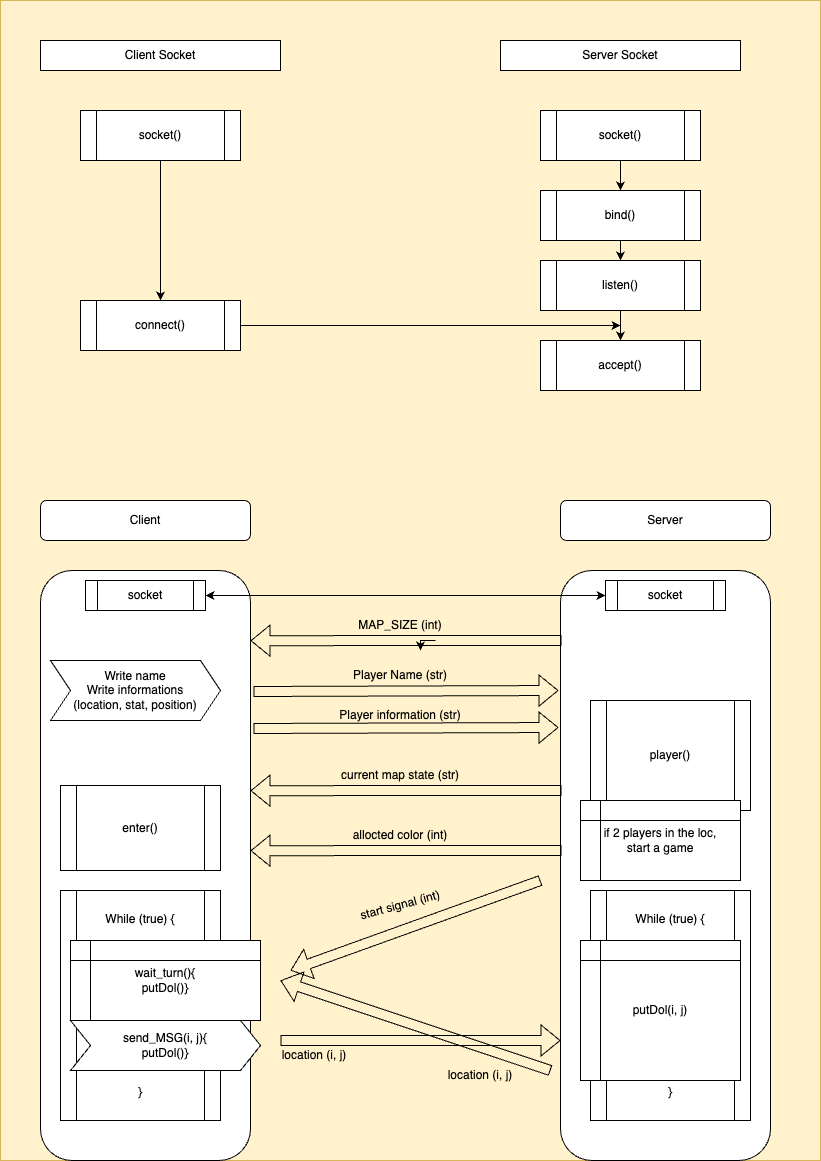

The diagram above was exported from draw.io. Its source (the exported page's mxGraphModel, read from the mxfile embedded in the PNG):
<mxGraphModel dx="954" dy="504" grid="1" gridSize="10" guides="1" tooltips="1" connect="1" arrows="1" fold="1" page="1" pageScale="1" pageWidth="827" pageHeight="1169" math="0" shadow="0">
  <root>
    <mxCell id="0" />
    <mxCell id="1" parent="0" />
    <mxCell id="T9PWNtMbzBKfO4NkCP0T-62" value="" style="rounded=0;whiteSpace=wrap;html=1;fillColor=#fff2cc;strokeColor=#d6b656;" vertex="1" parent="1">
      <mxGeometry width="820" height="1160" as="geometry" />
    </mxCell>
    <mxCell id="T9PWNtMbzBKfO4NkCP0T-24" value="" style="rounded=1;whiteSpace=wrap;html=1;" vertex="1" parent="1">
      <mxGeometry x="40" y="570" width="210" height="590" as="geometry" />
    </mxCell>
    <mxCell id="T9PWNtMbzBKfO4NkCP0T-25" value="" style="rounded=1;whiteSpace=wrap;html=1;" vertex="1" parent="1">
      <mxGeometry x="560" y="570" width="210" height="590" as="geometry" />
    </mxCell>
    <mxCell id="T9PWNtMbzBKfO4NkCP0T-2" value="Client Socket" style="rounded=0;whiteSpace=wrap;html=1;" vertex="1" parent="1">
      <mxGeometry x="40" y="40" width="240" height="30" as="geometry" />
    </mxCell>
    <mxCell id="T9PWNtMbzBKfO4NkCP0T-3" value="Server Socket" style="rounded=0;whiteSpace=wrap;html=1;" vertex="1" parent="1">
      <mxGeometry x="500" y="40" width="240" height="30" as="geometry" />
    </mxCell>
    <mxCell id="T9PWNtMbzBKfO4NkCP0T-12" style="edgeStyle=orthogonalEdgeStyle;rounded=0;orthogonalLoop=1;jettySize=auto;html=1;exitX=0.5;exitY=1;exitDx=0;exitDy=0;entryX=0.5;entryY=0;entryDx=0;entryDy=0;" edge="1" parent="1" source="T9PWNtMbzBKfO4NkCP0T-4" target="T9PWNtMbzBKfO4NkCP0T-8">
      <mxGeometry relative="1" as="geometry" />
    </mxCell>
    <mxCell id="T9PWNtMbzBKfO4NkCP0T-4" value="socket()" style="shape=process;whiteSpace=wrap;html=1;backgroundOutline=1;" vertex="1" parent="1">
      <mxGeometry x="80" y="110" width="160" height="50" as="geometry" />
    </mxCell>
    <mxCell id="T9PWNtMbzBKfO4NkCP0T-13" style="edgeStyle=orthogonalEdgeStyle;rounded=0;orthogonalLoop=1;jettySize=auto;html=1;exitX=0.5;exitY=1;exitDx=0;exitDy=0;entryX=0.5;entryY=0;entryDx=0;entryDy=0;" edge="1" parent="1" source="T9PWNtMbzBKfO4NkCP0T-6" target="T9PWNtMbzBKfO4NkCP0T-9">
      <mxGeometry relative="1" as="geometry" />
    </mxCell>
    <mxCell id="T9PWNtMbzBKfO4NkCP0T-6" value="socket()" style="shape=process;whiteSpace=wrap;html=1;backgroundOutline=1;" vertex="1" parent="1">
      <mxGeometry x="540" y="110" width="160" height="50" as="geometry" />
    </mxCell>
    <mxCell id="T9PWNtMbzBKfO4NkCP0T-7" value="accept()" style="shape=process;whiteSpace=wrap;html=1;backgroundOutline=1;" vertex="1" parent="1">
      <mxGeometry x="540" y="340" width="160" height="50" as="geometry" />
    </mxCell>
    <mxCell id="T9PWNtMbzBKfO4NkCP0T-16" style="edgeStyle=orthogonalEdgeStyle;rounded=0;orthogonalLoop=1;jettySize=auto;html=1;exitX=1;exitY=0.5;exitDx=0;exitDy=0;" edge="1" parent="1" source="T9PWNtMbzBKfO4NkCP0T-8">
      <mxGeometry relative="1" as="geometry">
        <mxPoint x="620" y="325" as="targetPoint" />
      </mxGeometry>
    </mxCell>
    <mxCell id="T9PWNtMbzBKfO4NkCP0T-8" value="connect()" style="shape=process;whiteSpace=wrap;html=1;backgroundOutline=1;" vertex="1" parent="1">
      <mxGeometry x="80" y="300" width="160" height="50" as="geometry" />
    </mxCell>
    <mxCell id="T9PWNtMbzBKfO4NkCP0T-14" style="edgeStyle=orthogonalEdgeStyle;rounded=0;orthogonalLoop=1;jettySize=auto;html=1;exitX=0.5;exitY=1;exitDx=0;exitDy=0;entryX=0.5;entryY=0;entryDx=0;entryDy=0;" edge="1" parent="1" source="T9PWNtMbzBKfO4NkCP0T-9" target="T9PWNtMbzBKfO4NkCP0T-10">
      <mxGeometry relative="1" as="geometry" />
    </mxCell>
    <mxCell id="T9PWNtMbzBKfO4NkCP0T-9" value="bind()" style="shape=process;whiteSpace=wrap;html=1;backgroundOutline=1;" vertex="1" parent="1">
      <mxGeometry x="540" y="190" width="160" height="50" as="geometry" />
    </mxCell>
    <mxCell id="T9PWNtMbzBKfO4NkCP0T-15" style="edgeStyle=orthogonalEdgeStyle;rounded=0;orthogonalLoop=1;jettySize=auto;html=1;exitX=0.5;exitY=1;exitDx=0;exitDy=0;entryX=0.5;entryY=0;entryDx=0;entryDy=0;" edge="1" parent="1" source="T9PWNtMbzBKfO4NkCP0T-10" target="T9PWNtMbzBKfO4NkCP0T-7">
      <mxGeometry relative="1" as="geometry" />
    </mxCell>
    <mxCell id="T9PWNtMbzBKfO4NkCP0T-10" value="listen()" style="shape=process;whiteSpace=wrap;html=1;backgroundOutline=1;" vertex="1" parent="1">
      <mxGeometry x="540" y="260" width="160" height="50" as="geometry" />
    </mxCell>
    <mxCell id="T9PWNtMbzBKfO4NkCP0T-17" value="Client" style="rounded=1;whiteSpace=wrap;html=1;" vertex="1" parent="1">
      <mxGeometry x="40" y="500" width="210" height="40" as="geometry" />
    </mxCell>
    <mxCell id="T9PWNtMbzBKfO4NkCP0T-18" value="Server" style="rounded=1;whiteSpace=wrap;html=1;" vertex="1" parent="1">
      <mxGeometry x="560" y="500" width="210" height="40" as="geometry" />
    </mxCell>
    <mxCell id="T9PWNtMbzBKfO4NkCP0T-19" value="socket" style="shape=process;whiteSpace=wrap;html=1;backgroundOutline=1;" vertex="1" parent="1">
      <mxGeometry x="85" y="580" width="120" height="30" as="geometry" />
    </mxCell>
    <mxCell id="T9PWNtMbzBKfO4NkCP0T-21" value="socket" style="shape=process;whiteSpace=wrap;html=1;backgroundOutline=1;" vertex="1" parent="1">
      <mxGeometry x="605" y="580" width="120" height="30" as="geometry" />
    </mxCell>
    <mxCell id="T9PWNtMbzBKfO4NkCP0T-22" value="" style="endArrow=classic;startArrow=classic;html=1;rounded=0;exitX=1;exitY=0.5;exitDx=0;exitDy=0;entryX=0;entryY=0.5;entryDx=0;entryDy=0;" edge="1" parent="1" source="T9PWNtMbzBKfO4NkCP0T-19" target="T9PWNtMbzBKfO4NkCP0T-21">
      <mxGeometry width="50" height="50" relative="1" as="geometry">
        <mxPoint x="390" y="690" as="sourcePoint" />
        <mxPoint x="440" y="640" as="targetPoint" />
      </mxGeometry>
    </mxCell>
    <mxCell id="T9PWNtMbzBKfO4NkCP0T-26" value="" style="shape=flexArrow;endArrow=classic;html=1;rounded=0;exitX=0.005;exitY=0.221;exitDx=0;exitDy=0;entryX=1;entryY=0.228;entryDx=0;entryDy=0;entryPerimeter=0;exitPerimeter=0;" edge="1" parent="1">
      <mxGeometry width="50" height="50" relative="1" as="geometry">
        <mxPoint x="561.05" y="639.9999999999999" as="sourcePoint" />
        <mxPoint x="250" y="640.17" as="targetPoint" />
      </mxGeometry>
    </mxCell>
    <mxCell id="T9PWNtMbzBKfO4NkCP0T-29" style="edgeStyle=orthogonalEdgeStyle;rounded=0;orthogonalLoop=1;jettySize=auto;html=1;exitX=0.75;exitY=1;exitDx=0;exitDy=0;" edge="1" parent="1" source="T9PWNtMbzBKfO4NkCP0T-27">
      <mxGeometry relative="1" as="geometry">
        <mxPoint x="420" y="650" as="targetPoint" />
      </mxGeometry>
    </mxCell>
    <mxCell id="T9PWNtMbzBKfO4NkCP0T-27" value="MAP_SIZE (int)" style="text;html=1;strokeColor=none;fillColor=none;align=center;verticalAlign=middle;whiteSpace=wrap;rounded=0;" vertex="1" parent="1">
      <mxGeometry x="330" y="610" width="140" height="30" as="geometry" />
    </mxCell>
    <mxCell id="T9PWNtMbzBKfO4NkCP0T-30" value="Player Name (str)" style="text;html=1;strokeColor=none;fillColor=none;align=center;verticalAlign=middle;whiteSpace=wrap;rounded=0;" vertex="1" parent="1">
      <mxGeometry x="330" y="660" width="140" height="30" as="geometry" />
    </mxCell>
    <mxCell id="T9PWNtMbzBKfO4NkCP0T-31" value="Player information (str)" style="text;html=1;strokeColor=none;fillColor=none;align=center;verticalAlign=middle;whiteSpace=wrap;rounded=0;" vertex="1" parent="1">
      <mxGeometry x="300" y="700" width="200" height="30" as="geometry" />
    </mxCell>
    <mxCell id="T9PWNtMbzBKfO4NkCP0T-32" value="" style="shape=flexArrow;endArrow=classic;html=1;rounded=0;exitX=1.014;exitY=0.346;exitDx=0;exitDy=0;exitPerimeter=0;entryX=-0.01;entryY=0.333;entryDx=0;entryDy=0;entryPerimeter=0;" edge="1" parent="1">
      <mxGeometry width="50" height="50" relative="1" as="geometry">
        <mxPoint x="253" y="728" as="sourcePoint" />
        <mxPoint x="558" y="727" as="targetPoint" />
      </mxGeometry>
    </mxCell>
    <mxCell id="T9PWNtMbzBKfO4NkCP0T-33" value="Write name&lt;br&gt;Write informations&lt;br&gt;(location, stat, position)" style="shape=step;perimeter=stepPerimeter;whiteSpace=wrap;html=1;fixedSize=1;" vertex="1" parent="1">
      <mxGeometry x="50" y="660" width="170" height="60" as="geometry" />
    </mxCell>
    <mxCell id="T9PWNtMbzBKfO4NkCP0T-34" value="player()" style="shape=process;whiteSpace=wrap;html=1;backgroundOutline=1;" vertex="1" parent="1">
      <mxGeometry x="590" y="700" width="160" height="110" as="geometry" />
    </mxCell>
    <mxCell id="T9PWNtMbzBKfO4NkCP0T-35" value="" style="shape=flexArrow;endArrow=classic;html=1;rounded=0;exitX=0.005;exitY=0.221;exitDx=0;exitDy=0;entryX=1;entryY=0.228;entryDx=0;entryDy=0;entryPerimeter=0;exitPerimeter=0;" edge="1" parent="1">
      <mxGeometry width="50" height="50" relative="1" as="geometry">
        <mxPoint x="561.05" y="789.9999999999999" as="sourcePoint" />
        <mxPoint x="250" y="790.17" as="targetPoint" />
      </mxGeometry>
    </mxCell>
    <mxCell id="T9PWNtMbzBKfO4NkCP0T-36" value="current map state (str)" style="text;html=1;strokeColor=none;fillColor=none;align=center;verticalAlign=middle;whiteSpace=wrap;rounded=0;" vertex="1" parent="1">
      <mxGeometry x="300" y="760" width="200" height="30" as="geometry" />
    </mxCell>
    <mxCell id="T9PWNtMbzBKfO4NkCP0T-38" value="" style="shape=flexArrow;endArrow=classic;html=1;rounded=0;exitX=1.014;exitY=0.346;exitDx=0;exitDy=0;exitPerimeter=0;entryX=-0.01;entryY=0.333;entryDx=0;entryDy=0;entryPerimeter=0;" edge="1" parent="1">
      <mxGeometry width="50" height="50" relative="1" as="geometry">
        <mxPoint x="253" y="691" as="sourcePoint" />
        <mxPoint x="558" y="690" as="targetPoint" />
      </mxGeometry>
    </mxCell>
    <mxCell id="T9PWNtMbzBKfO4NkCP0T-39" value="if 2 players in the loc,&lt;br&gt;start a game" style="shape=internalStorage;whiteSpace=wrap;html=1;backgroundOutline=1;" vertex="1" parent="1">
      <mxGeometry x="580" y="800" width="160" height="80" as="geometry" />
    </mxCell>
    <mxCell id="T9PWNtMbzBKfO4NkCP0T-41" value="allocted color (int)" style="text;html=1;strokeColor=none;fillColor=none;align=center;verticalAlign=middle;whiteSpace=wrap;rounded=0;" vertex="1" parent="1">
      <mxGeometry x="300" y="820" width="200" height="30" as="geometry" />
    </mxCell>
    <mxCell id="T9PWNtMbzBKfO4NkCP0T-42" value="" style="shape=flexArrow;endArrow=classic;html=1;rounded=0;exitX=0.005;exitY=0.221;exitDx=0;exitDy=0;entryX=1;entryY=0.228;entryDx=0;entryDy=0;entryPerimeter=0;exitPerimeter=0;" edge="1" parent="1">
      <mxGeometry width="50" height="50" relative="1" as="geometry">
        <mxPoint x="561.05" y="849.9999999999999" as="sourcePoint" />
        <mxPoint x="250" y="850.17" as="targetPoint" />
      </mxGeometry>
    </mxCell>
    <mxCell id="T9PWNtMbzBKfO4NkCP0T-44" value="enter()&lt;br&gt;" style="shape=process;whiteSpace=wrap;html=1;backgroundOutline=1;" vertex="1" parent="1">
      <mxGeometry x="60" y="785" width="160" height="85" as="geometry" />
    </mxCell>
    <mxCell id="T9PWNtMbzBKfO4NkCP0T-45" value="While (true) {&lt;br&gt;&lt;br&gt;&lt;br&gt;&lt;br&gt;&lt;br&gt;&lt;br&gt;&lt;br&gt;&lt;br&gt;&lt;br&gt;&lt;br&gt;&lt;br&gt;&lt;br&gt;}" style="shape=process;whiteSpace=wrap;html=1;backgroundOutline=1;" vertex="1" parent="1">
      <mxGeometry x="60" y="890" width="160" height="230" as="geometry" />
    </mxCell>
    <mxCell id="T9PWNtMbzBKfO4NkCP0T-47" value="While (true) {&lt;br&gt;&lt;br&gt;&lt;br&gt;&lt;br&gt;&lt;br&gt;&lt;br&gt;&lt;br&gt;&lt;br&gt;&lt;br&gt;&lt;br&gt;&lt;br&gt;&lt;br&gt;}" style="shape=process;whiteSpace=wrap;html=1;backgroundOutline=1;" vertex="1" parent="1">
      <mxGeometry x="590" y="890" width="160" height="230" as="geometry" />
    </mxCell>
    <mxCell id="T9PWNtMbzBKfO4NkCP0T-49" value="wait_turn(){&lt;br&gt;putDol()}" style="shape=internalStorage;whiteSpace=wrap;html=1;backgroundOutline=1;" vertex="1" parent="1">
      <mxGeometry x="70" y="940" width="190" height="80" as="geometry" />
    </mxCell>
    <mxCell id="T9PWNtMbzBKfO4NkCP0T-51" value="send_MSG(i, j){&lt;br&gt;putDol()}" style="shape=step;perimeter=stepPerimeter;whiteSpace=wrap;html=1;fixedSize=1;" vertex="1" parent="1">
      <mxGeometry x="70" y="1020" width="190" height="50" as="geometry" />
    </mxCell>
    <mxCell id="T9PWNtMbzBKfO4NkCP0T-52" value="putDol(i, j)" style="shape=internalStorage;whiteSpace=wrap;html=1;backgroundOutline=1;" vertex="1" parent="1">
      <mxGeometry x="580" y="940" width="160" height="140" as="geometry" />
    </mxCell>
    <mxCell id="T9PWNtMbzBKfO4NkCP0T-53" value="" style="shape=flexArrow;endArrow=classic;html=1;rounded=0;" edge="1" parent="1">
      <mxGeometry width="50" height="50" relative="1" as="geometry">
        <mxPoint x="540" y="880" as="sourcePoint" />
        <mxPoint x="290" y="970" as="targetPoint" />
      </mxGeometry>
    </mxCell>
    <mxCell id="T9PWNtMbzBKfO4NkCP0T-54" value="start signal (int)" style="text;html=1;strokeColor=none;fillColor=none;align=center;verticalAlign=middle;whiteSpace=wrap;rounded=0;rotation=-15;" vertex="1" parent="1">
      <mxGeometry x="300" y="890" width="200" height="30" as="geometry" />
    </mxCell>
    <mxCell id="T9PWNtMbzBKfO4NkCP0T-57" value="" style="shape=flexArrow;endArrow=classic;html=1;rounded=0;" edge="1" parent="1">
      <mxGeometry width="50" height="50" relative="1" as="geometry">
        <mxPoint x="280" y="1040" as="sourcePoint" />
        <mxPoint x="560" y="1040" as="targetPoint" />
      </mxGeometry>
    </mxCell>
    <mxCell id="T9PWNtMbzBKfO4NkCP0T-58" value="" style="shape=flexArrow;endArrow=classic;html=1;rounded=0;" edge="1" parent="1">
      <mxGeometry width="50" height="50" relative="1" as="geometry">
        <mxPoint x="550" y="1070" as="sourcePoint" />
        <mxPoint x="280" y="980" as="targetPoint" />
      </mxGeometry>
    </mxCell>
    <mxCell id="T9PWNtMbzBKfO4NkCP0T-60" value="location (i, j)" style="text;html=1;strokeColor=none;fillColor=none;align=center;verticalAlign=middle;whiteSpace=wrap;rounded=0;" vertex="1" parent="1">
      <mxGeometry x="214" y="1040" width="200" height="30" as="geometry" />
    </mxCell>
    <mxCell id="T9PWNtMbzBKfO4NkCP0T-61" value="location (i, j)" style="text;html=1;strokeColor=none;fillColor=none;align=center;verticalAlign=middle;whiteSpace=wrap;rounded=0;" vertex="1" parent="1">
      <mxGeometry x="380" y="1060" width="200" height="30" as="geometry" />
    </mxCell>
  </root>
</mxGraphModel>